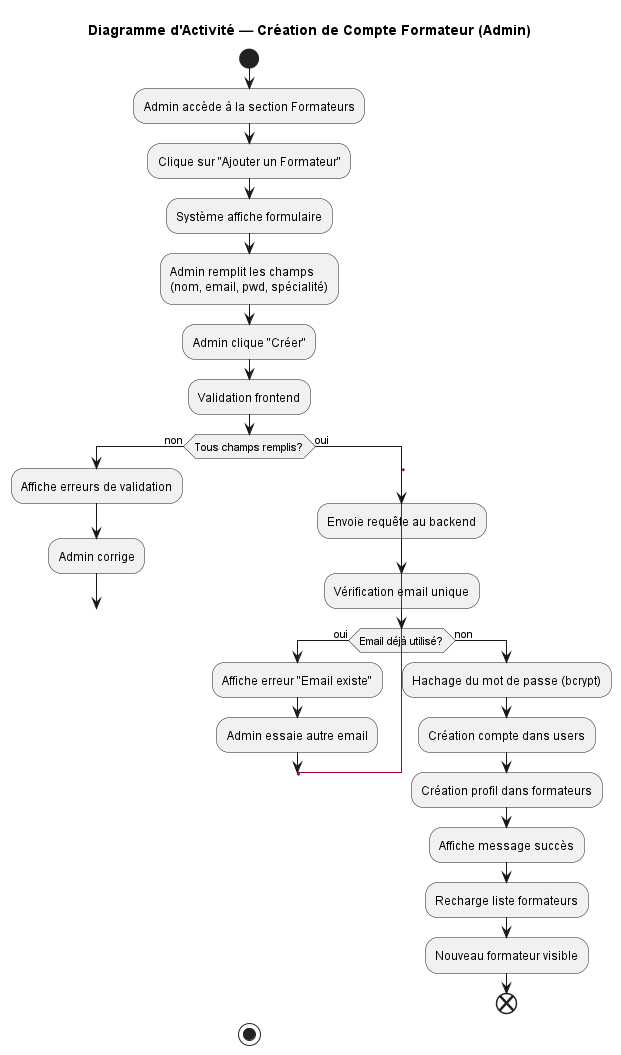

The diagram above was rendered by PlantUML. Its source (embedded in the PNG):
@startuml Sprint1_Activite_CreationFormateur
title Diagramme d'Activité — Création de Compte Formateur (Admin)

start
:Admin accède à la section Formateurs;

:Clique sur "Ajouter un Formateur";

:Système affiche formulaire;

:Admin remplit les champs\n(nom, email, pwd, spécialité);

:Admin clique "Créer";

:Validation frontend;

if (Tous champs remplis?) then (non)
    :Affiche erreurs de validation;
    :Admin corrige;
    goto continue
else (oui)
    label continue
    :Envoie requête au backend;
    
    :Vérification email unique;
    
    if (Email déjà utilisé?) then (oui)
        :Affiche erreur "Email existe";
        :Admin essaie autre email;
        goto continue
    else (non)
        :Hachage du mot de passe (bcrypt);
        
        :Création compte dans users;
        
        :Création profil dans formateurs;
        
        :Affiche message succès;
        
        :Recharge liste formateurs;
        
        :Nouveau formateur visible;
        end
    endif
endif

stop

@enduml